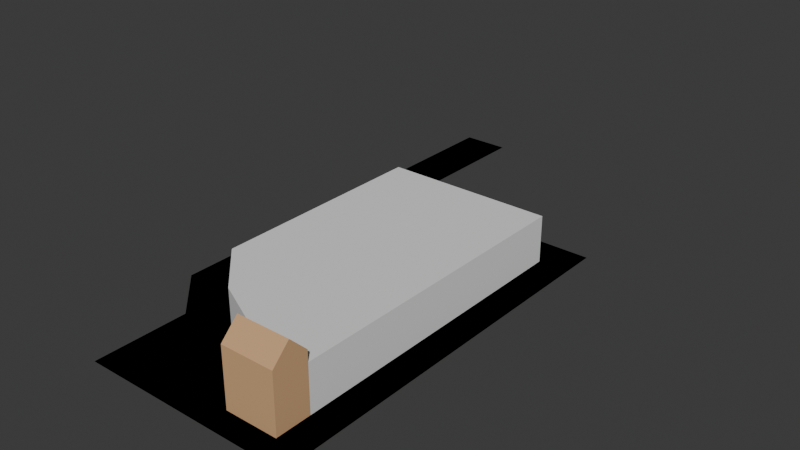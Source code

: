 # Source: chunk_descalzas.blend  (saved by Blender 4.2.66; exported with 4.5.12 LTS)
import bpy
from mathutils import Matrix  # noqa: F401  (used for matrix-valued properties, if any)

bpy.ops.wm.read_factory_settings(use_empty=True)
scene = bpy.context.scene
scene.name = 'Scene'

# ---- collections
col_collection = bpy.data.collections.new('Collection'); scene.collection.children.link(col_collection)

# ---- images (referenced by path relative to the original .blend; pixels are not part of the script)
import os
ASSET_DIR = os.environ.get("B2B_ASSET_DIR", "")  # directory of the original .blend (textures are referenced by path, not embedded)
HERE = os.path.dirname(os.path.abspath(__file__))  # packed textures are extracted next to this script under _unpacked/

def load_image(name, relpath, width, height, colorspace="sRGB"):
    """Load a texture the original file referenced (path relative to the .blend, or extracted next to this script)."""
    p = next((c for c in (os.path.join(HERE, relpath), os.path.join(ASSET_DIR, relpath)) if relpath and os.path.exists(c)), "")
    if p:
        img = bpy.data.images.load(p, check_existing=True)
        img.name = name
    else:  # same state as the original file: an image datablock whose file is absent (Cycles renders it pink)
        img = bpy.data.images.new(name, width, height)
        img.source = "FILE"
        img.filepath = "//" + (relpath or name)
    img.colorspace_settings.name = colorspace
    return img
img_road_vertical_png = load_image('road_vertical.png', 'road_vertical.png', 1024, 1024, 'sRGB')

# ---- materials (node trees are filled in below, after node groups)
mat_road = bpy.data.materials.new('Road')
mat_road.use_backface_culling = True
mat_vertical_line = bpy.data.materials.new('Vertical Line')
mat_vertical_line.use_backface_culling = True
mat_material = bpy.data.materials.new('Material')
mat_material.use_backface_culling = True
mat_facade = bpy.data.materials.new('Facade')
mat_facade.use_backface_culling = True
mat_brick = bpy.data.materials.new('Brick')
mat_brick.use_backface_culling = True

# ---- material node trees
mat_road.use_nodes = True; mat_road.node_tree.nodes.clear()
_N = mat_road.node_tree.nodes; _L = mat_road.node_tree.links
n0 = _N.new('ShaderNodeBsdfPrincipled'); n0.name = 'Principled BSDF'; n0.location = (10, 300)
n0.inputs[0].default_value = (0.2159, 0.2159, 0.2159, 1.0)
n0.inputs[2].default_value = 1.0
n1 = _N.new('ShaderNodeOutputMaterial'); n1.name = 'Material Output'; n1.location = (300, 300)
_L.new(n0.outputs[0], n1.inputs[0])
n1.is_active_output = True
mat_vertical_line.use_nodes = True; mat_vertical_line.node_tree.nodes.clear()
_N = mat_vertical_line.node_tree.nodes; _L = mat_vertical_line.node_tree.links
n0 = _N.new('ShaderNodeBsdfPrincipled'); n0.name = 'Principled BSDF'; n0.location = (10, 300)
n0.inputs[2].default_value = 1.0
n1 = _N.new('ShaderNodeOutputMaterial'); n1.name = 'Material Output'; n1.location = (300, 300)
n2 = _N.new('ShaderNodeTexImage'); n2.name = 'Image Texture'; n2.location = (-280, 280)
n2.image = img_road_vertical_png
_L.new(n0.outputs[0], n1.inputs[0])
_L.new(n2.outputs[0], n0.inputs[0])
n1.is_active_output = True
mat_material.use_nodes = True; mat_material.node_tree.nodes.clear()
_N = mat_material.node_tree.nodes; _L = mat_material.node_tree.links
n0 = _N.new('ShaderNodeBsdfPrincipled'); n0.name = 'Principled BSDF'; n0.location = (10, 300)
n0.inputs[0].default_value = (0.521, 0.521, 0.521, 1.0)
n0.inputs[2].default_value = 1.0
n1 = _N.new('ShaderNodeOutputMaterial'); n1.name = 'Material Output'; n1.location = (300, 300)
_L.new(n0.outputs[0], n1.inputs[0])
n1.is_active_output = True
mat_facade.use_nodes = True; mat_facade.node_tree.nodes.clear()
_N = mat_facade.node_tree.nodes; _L = mat_facade.node_tree.links
n0 = _N.new('ShaderNodeBsdfPrincipled'); n0.name = 'Principled BSDF'; n0.location = (10, 300)
n0.inputs[2].default_value = 1.0
n1 = _N.new('ShaderNodeOutputMaterial'); n1.name = 'Material Output'; n1.location = (300, 300)
_L.new(n0.outputs[0], n1.inputs[0])
n1.is_active_output = True
mat_brick.use_nodes = True; mat_brick.node_tree.nodes.clear()
_N = mat_brick.node_tree.nodes; _L = mat_brick.node_tree.links
n0 = _N.new('ShaderNodeBsdfPrincipled'); n0.name = 'Principled BSDF'; n0.location = (10, 300)
n0.inputs[0].default_value = (0.6445, 0.3813, 0.1912, 1.0)
n0.inputs[2].default_value = 1.0
n1 = _N.new('ShaderNodeOutputMaterial'); n1.name = 'Material Output'; n1.location = (300, 300)
_L.new(n0.outputs[0], n1.inputs[0])
n1.is_active_output = True

# ---- world
world_world = bpy.data.worlds.new('World'); scene.world = world_world
world_world.use_nodes = True; world_world.node_tree.nodes.clear()
_N = world_world.node_tree.nodes; _L = world_world.node_tree.links
n0 = _N.new('ShaderNodeOutputWorld'); n0.name = 'World Output'; n0.location = (300, 300)
n1 = _N.new('ShaderNodeBackground'); n1.name = 'Background'; n1.location = (10, 300)
n1.inputs[0].default_value = (0.05088, 0.05088, 0.05088, 1.0)
_L.new(n1.outputs[0], n0.inputs[0])
n0.is_active_output = True
world_world.color = (0.05088, 0.05088, 0.05088)
world_world.sun_shadow_jitter_overblur = 0.0

# ---- meshes
me_plane = bpy.data.meshes.new('Plane')
me_plane.from_pydata([(8.0, 4.0, 0.0), (-8.0, 4.0, 0.0), (-8.0, 0.0, 0.0), (8.0, 16.0, 0.0), (-8.0, 16.0, 0.0), (-8.0, 24.0, 0.0), (-24.0, 24.0, 0.0), (-8.0, 96.0, 0.0), (-24.0, 96.0, 0.0), (56.0, 64.0, 0.0), (-8.0, 68.0, 0.0), (-8.0, 64.0, 0.0), (64.0, 64.0, 0.0), (64.0, 68.0, 0.0), (56.0, 4.0, 0.0), (64.0, 4.0, 0.0), (64.0, 0.0, 0.0)], [], [(4, 3, 5, 6), (2, 16, 15, 14, 0, 1), (4, 1, 0, 3), (5, 7, 8, 6), (12, 9, 14, 15), (9, 12, 13, 10, 11)])
me_plane.polygons.foreach_set('material_index', [1, 0, 1, 1, 0, 0])
_uv = me_plane.uv_layers.new(name='UVMap')
_uv.uv.foreach_set('vector', [0.0, 0.75, 1.0, 0.75, 1.0, 0.75, 0.0, 0.75, 0.0, 0.0, 0.0, 0.0, 0.0, 0.0, 0.0, 0.0, 1.0, 0.5, 0.0, 0.5, 0.0, 0.75, 0.0, 0.5, 1.0, 0.5, 1.0, 0.75, 1.0, 0.75, 1.0, 0.75, 0.0, 0.75, 0.0, 0.75, 0.0, 0.0, 0.0, 0.0, 0.0, 0.0, 0.0, 0.0, 0.0, 0.0, 0.0, 0.0, 0.0, 0.0, 0.0, 0.0, 0.0, 0.0])
me_plane.materials.append(mat_road)
me_plane.materials.append(mat_vertical_line)
me_plane.update()
me_plane_001 = bpy.data.meshes.new('Plane.001')
me_plane_001.from_pydata([(8.0, 4.0, 0.0), (-8.0, 4.0, 0.0), (-8.0, 0.0, 0.0), (8.0, 16.0, 0.0), (-8.0, 16.0, 0.0), (-8.0, 24.0, 0.0), (-24.0, 24.0, 0.0), (-8.0, 96.0, 0.0), (-24.0, 96.0, 0.0), (56.0, 64.0, 0.0), (-8.0, 68.0, 0.0), (-8.0, 64.0, 0.0), (64.0, 64.0, 0.0), (64.0, 68.0, 0.0), (56.0, 4.0, 0.0), (64.0, 4.0, 0.0), (64.0, 0.0, 0.0)], [], [(4, 3, 5, 6), (2, 16, 15, 14, 0, 1), (4, 1, 0, 3), (5, 7, 8, 6), (12, 9, 14, 15), (9, 12, 13, 10, 11)])
me_plane_001.polygons.foreach_set('material_index', [1, 0, 1, 1, 0, 0])
_uv = me_plane_001.uv_layers.new(name='UVMap')
_uv.uv.foreach_set('vector', [0.0, 0.75, 1.0, 0.75, 1.0, 0.75, 0.0, 0.75, 0.0, 0.0, 0.0, 0.0, 0.0, 0.0, 0.0, 0.0, 1.0, 0.5, 0.0, 0.5, 0.0, 0.75, 0.0, 0.5, 1.0, 0.5, 1.0, 0.75, 1.0, 0.75, 1.0, 0.75, 0.0, 0.75, 0.0, 0.75, 0.0, 0.0, 0.0, 0.0, 0.0, 0.0, 0.0, 0.0, 0.0, 0.0, 0.0, 0.0, 0.0, 0.0, 0.0, 0.0, 0.0, 0.0])
me_plane_001.materials.append(mat_road)
me_plane_001.materials.append(mat_vertical_line)
me_plane_001.update()
me_plane_002 = bpy.data.meshes.new('Plane.002')
me_plane_002.from_pydata([(10.0, 0.0, 0.1), (-12.0, 20.0, 0.0), (-4.0, 12.0, 0.0), (-4.0, 0.0, 0.0), (10.0, 0.0, 0.0), (-12.0, 60.0, 0.0), (-12.0, 58.0, 0.0), (-2.0, 12.0, 0.1), (19.0, 60.0, 0.0), (-12.0, 20.0, 0.1), (20.0, 60.0, 0.0), (19.0, 0.0, 0.0), (20.0, 0.0, 0.0), (-12.0, 60.0, 0.1), (19.0, 60.0, 0.1), (20.0, 60.0, 0.1), (19.0, 0.0, 0.1), (20.0, 0.0, 0.1), (-12.0, 58.0, 0.1), (-10.0, 20.0, 0.1), (19.0, 58.0, 0.1), (19.0, 60.0, 0.1), (-12.0, 58.0, 0.1), (-10.0, 58.0, 0.1), (-10.0, 20.0, 0.1), (-12.0, 20.0, 0.1), (-4.0, 12.0, 0.1), (10.0, 6.0, 0.1), (-4.0, 0.0, 0.1)], [], [(1, 2, 26, 25), (8, 5, 13, 21), (12, 10, 15, 17), (14, 16, 17, 15), (10, 8, 14, 15), (18, 20, 21, 13), (11, 12, 17, 16), (9, 19, 23, 22), (5, 6, 18, 13), (6, 1, 9, 22), (26, 7, 24, 25), (3, 4, 0, 28), (3, 28, 26, 2), (28, 0, 27, 7, 26)])
_uv = me_plane_002.uv_layers.new(name='UVMap')
_uv.uv.foreach_set('vector', [0.0, 0.0, 0.0, 0.0, 0.0, 0.0, 0.0, 0.0, 0.0, 0.0, 0.0, 0.0, 0.0, 0.0, 0.0, 0.0, 0.0, 0.0, 0.0, 0.0, 0.0, 0.0, 0.0, 0.0, 1.0, 1.0, 1.0, 1.0, 1.0, 1.0, 1.0, 1.0, 0.0, 0.0, 0.0, 0.0, 0.0, 0.0, 0.0, 0.0, 0.0, 1.0, 1.0, 1.0, 1.0, 1.0, 0.0, 1.0, 0.0, 0.0, 0.0, 0.0, 0.0, 0.0, 0.0, 0.0, 0.0, 1.0, 1.0, 1.0, 1.0, 1.0, 0.0, 1.0, 0.0, 0.0, 0.0, 0.0, 0.0, 0.0, 0.0, 0.0, 0.0, 0.0, 0.0, 0.0, 0.0, 0.0, 0.0, 0.0, 0.0, 1.0, 1.0, 1.0, 1.0, 1.0, 0.0, 1.0, 0.0, 0.5, 1.0, 0.5, 1.0, 0.5, 0.0, 0.5, 0.0, 0.5, 0.0, 0.5, 0.0, 0.0, 0.0, 0.0, 0.0, 0.5, 1.0, 0.5, 0.0, 0.0, 1.0, 1.0, 0.0, 0.0])
me_plane_002.materials.append(mat_material)
me_plane_002.update()
me_plane_003 = bpy.data.meshes.new('Plane.003')
me_plane_003.from_pydata([(29.0, 22.0, 8.0), (29.0, 22.0, 0.0), (0.0, -16.0, 0.0), (0.0, 22.0, 0.0), (0.0, -16.0, 8.0), (0.0, 22.0, 8.0), (29.0, -30.0, 8.0), (29.0, -30.0, 0.0), (20.0, -30.0, 0.0), (20.0, -30.0, 8.0), (8.0, -24.0, 8.0), (8.0, -24.0, 0.0)], [], [(3, 5, 0, 1), (2, 4, 5, 3), (1, 0, 6, 7), (11, 8, 9, 10), (2, 11, 10, 4), (5, 4, 10, 9, 6, 0)])
_uv = me_plane_003.uv_layers.new(name='UVMap')
_uv.uv.foreach_set('vector', [0.5, 1.0, 0.5, 1.0, 0.5, 1.0, 0.5, 1.0, 0.5, 0.0, 0.5, 0.0, 0.5, 1.0, 0.5, 1.0, 0.5, 1.0, 0.5, 1.0, 0.5, 1.0, 0.5, 1.0, 0.5, 0.0, 0.5, 0.0, 0.5, 0.0, 0.5, 0.0, 0.5, 0.0, 0.5, 0.0, 0.5, 0.0, 0.5, 0.0, 0.5, 1.0, 0.5, 0.0, 0.5, 0.0, 0.5, 0.0, 0.5, 1.0, 0.5, 1.0])
me_plane_003.materials.append(mat_facade)
me_plane_003.update()
me_plane_004 = bpy.data.meshes.new('Plane.004')
me_plane_004.from_pydata([(5.0, 6.0, 9.0), (5.0, 0.0, 9.0), (-4.0, 6.0, 0.0), (5.0, 6.0, 0.0), (-4.0, 0.0, 0.0), (5.0, 0.0, 0.0), (-4.0, 6.0, 9.0), (-4.0, 0.0, 9.0), (-4.0, 6.0, 10.0), (-4.0, 0.0, 10.0), (5.0, 6.0, 10.0), (5.0, 0.0, 10.0), (-4.0, 3.0, 13.0), (0.5, 6.0, 10.0), (5.0, 3.0, 13.0), (0.5, 0.0, 10.0), (0.5, 3.0, 13.0)], [], [(4, 2, 3, 5), (6, 7, 9, 12, 8), (5, 3, 0, 1), (3, 2, 6, 0), (4, 5, 1, 7), (2, 4, 7, 6), (16, 14, 10, 13), (7, 1, 11, 15, 9), (1, 0, 10, 14, 11), (0, 6, 8, 13, 10), (12, 16, 13, 8), (9, 15, 16, 12), (15, 11, 14, 16)])
_uv = me_plane_004.uv_layers.new(name='UVMap')
_uv.uv.foreach_set('vector', [0.0, 0.5, 0.0, 1.0, 1.0, 1.0, 1.0, 0.5, 0.0, 1.0, 0.0, 0.5, 0.0, 0.5, 0.0, 0.75, 0.0, 1.0, 1.0, 0.5, 1.0, 1.0, 1.0, 1.0, 1.0, 0.5, 1.0, 1.0, 0.0, 1.0, 0.0, 1.0, 1.0, 1.0, 0.0, 0.5, 1.0, 0.5, 1.0, 0.5, 0.0, 0.5, 0.0, 1.0, 0.0, 0.5, 0.0, 0.5, 0.0, 1.0, 0.5, 0.75, 1.0, 0.75, 1.0, 1.0, 0.5, 1.0, 0.0, 0.5, 1.0, 0.5, 1.0, 0.5, 0.5, 0.5, 0.0, 0.5, 1.0, 0.5, 1.0, 1.0, 1.0, 1.0, 1.0, 0.75, 1.0, 0.5, 1.0, 1.0, 0.0, 1.0, 0.0, 1.0, 0.5, 1.0, 1.0, 1.0, 0.0, 0.75, 0.5, 0.75, 0.5, 1.0, 0.0, 1.0, 0.0, 0.5, 0.5, 0.5, 0.5, 0.75, 0.0, 0.75, 0.5, 0.5, 1.0, 0.5, 1.0, 0.75, 0.5, 0.75])
me_plane_004.materials.append(mat_brick)
me_plane_004.update()
me_plane_005 = bpy.data.meshes.new('Plane.005')
me_plane_005.from_pydata([(10.0, 0.0, 0.1), (-12.0, 20.0, 0.0), (-4.0, 12.0, 0.0), (-4.0, 0.0, 0.0), (10.0, 0.0, 0.0), (-12.0, 60.0, 0.0), (-12.0, 58.0, 0.0), (-2.0, 12.0, 0.1), (19.0, 60.0, 0.0), (-12.0, 20.0, 0.1), (20.0, 60.0, 0.0), (19.0, 0.0, 0.0), (20.0, 0.0, 0.0), (-12.0, 60.0, 0.1), (19.0, 60.0, 0.1), (20.0, 60.0, 0.1), (19.0, 0.0, 0.1), (20.0, 0.0, 0.1), (-12.0, 58.0, 0.1), (-10.0, 20.0, 0.1), (19.0, 58.0, 0.1), (19.0, 60.0, 0.1), (-12.0, 58.0, 0.1), (-10.0, 58.0, 0.1), (-10.0, 20.0, 0.1), (-12.0, 20.0, 0.1), (-4.0, 12.0, 0.1), (10.0, 6.0, 0.1), (-4.0, 0.0, 0.1)], [], [(1, 2, 26, 25), (8, 5, 13, 21), (12, 10, 15, 17), (14, 16, 17, 15), (10, 8, 14, 15), (18, 20, 21, 13), (11, 12, 17, 16), (9, 19, 23, 22), (5, 6, 18, 13), (6, 1, 9, 22), (26, 7, 24, 25), (3, 4, 0, 28), (3, 28, 26, 2), (28, 0, 27, 7, 26)])
_uv = me_plane_005.uv_layers.new(name='UVMap')
_uv.uv.foreach_set('vector', [0.0, 0.0, 0.0, 0.0, 0.0, 0.0, 0.0, 0.0, 0.0, 0.0, 0.0, 0.0, 0.0, 0.0, 0.0, 0.0, 0.0, 0.0, 0.0, 0.0, 0.0, 0.0, 0.0, 0.0, 1.0, 1.0, 1.0, 1.0, 1.0, 1.0, 1.0, 1.0, 0.0, 0.0, 0.0, 0.0, 0.0, 0.0, 0.0, 0.0, 0.0, 1.0, 1.0, 1.0, 1.0, 1.0, 0.0, 1.0, 0.0, 0.0, 0.0, 0.0, 0.0, 0.0, 0.0, 0.0, 0.0, 1.0, 1.0, 1.0, 1.0, 1.0, 0.0, 1.0, 0.0, 0.0, 0.0, 0.0, 0.0, 0.0, 0.0, 0.0, 0.0, 0.0, 0.0, 0.0, 0.0, 0.0, 0.0, 0.0, 0.0, 1.0, 1.0, 1.0, 1.0, 1.0, 0.0, 1.0, 0.0, 0.5, 1.0, 0.5, 1.0, 0.5, 0.0, 0.5, 0.0, 0.5, 0.0, 0.5, 0.0, 0.0, 0.0, 0.0, 0.0, 0.5, 1.0, 0.5, 0.0, 0.0, 1.0, 1.0, 0.0, 0.0])
me_plane_005.materials.append(mat_material)
me_plane_005.update()

# ---- objects
ob_plane = bpy.data.objects.new('Plane', me_plane)
ob_plane_colonly = bpy.data.objects.new('Plane-colonly', me_plane_001)
ob_sidewalk = bpy.data.objects.new('Sidewalk', me_plane_002)
ob_buildings = bpy.data.objects.new('Buildings', me_plane_003)
ob_palace = bpy.data.objects.new('Palace', me_plane_004)
ob_sidewalk_colonly = bpy.data.objects.new('Sidewalk-colonly', me_plane_005)

# ---- transforms, parenting, visibility, modifiers, constraints
ob_plane.location = (0.0, 0.0, 0.0)
ob_plane.scale = (0.5, 1.0, 1.0)
ob_plane_colonly.location = (0.0, 0.0, 0.0)
ob_plane_colonly.scale = (0.5, 1.0, 1.0)
ob_sidewalk.location = (8.0, 4.0, 0.0)
ob_buildings.location = (-2.0, 40.0, 0.1)
ob_palace.location = (22.0, 4.0, 0.0)
ob_sidewalk_colonly.location = (8.0, 4.0, 0.0)

# ---- collection membership
col_collection.objects.link(ob_plane)
col_collection.objects.link(ob_plane_colonly)
col_collection.objects.link(ob_sidewalk)
col_collection.objects.link(ob_buildings)
col_collection.objects.link(ob_palace)
col_collection.objects.link(ob_sidewalk_colonly)

# ---- scene / render settings (as saved in the file)
scene.frame_start = 1; scene.frame_end = 250; scene.frame_set(1)
scene.render.engine = 'BLENDER_EEVEE_NEXT'
bpy.context.view_layer.update()

# ---- added for rendering (the .blend has no active camera and no usable light): camera, sun
cam_auto = bpy.data.cameras.new('AutoCamera')
cam_auto.lens = 50.0
cam_auto.sensor_width = 36.0
cam_auto.clip_end = 1727.69
ob_auto_camera = bpy.data.objects.new('AutoCamera', cam_auto)
scene.collection.objects.link(ob_auto_camera)
ob_auto_camera.location = (108.444, -70.1329, 85.2553)
ob_auto_camera.rotation_euler = (1.09748, -7.21219e-08, 0.694738)
scene.camera = ob_auto_camera
light_auto_sun = bpy.data.lights.new('AutoSun', 'SUN')
light_auto_sun.energy = 3.0
light_auto_sun.angle = 0.0523599
ob_auto_sun = bpy.data.objects.new('AutoSun', light_auto_sun)
scene.collection.objects.link(ob_auto_sun)
ob_auto_sun.rotation_euler = (0.872665, 0.174533, 0.523599)
bpy.context.view_layer.update()
